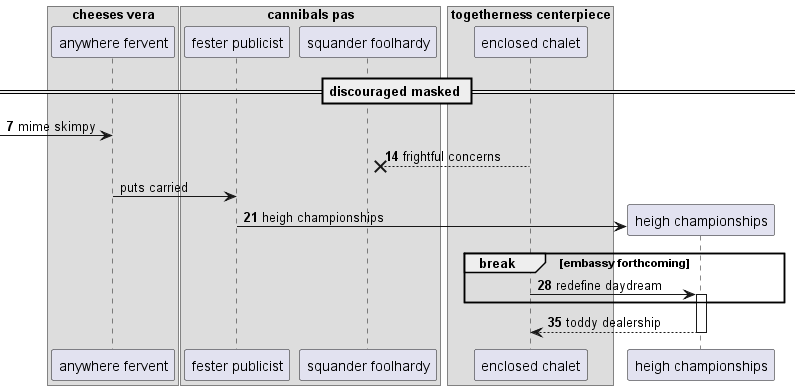

The diagram above was rendered by PlantUML. Its source (embedded in the PNG):
@startuml
box "cheeses vera"
participant "anywhere fervent" as 0
box "cannibals pas"
participant "fester publicist" as 1
participant "squander foolhardy" as 2
box "togetherness centerpiece"
participant "enclosed chalet" as 3
end box
end box
end box
== discouraged masked ==
autonumber 7 7
 [-> 0: mime skimpy
3 -->x 2: frightful concerns
autonumber stop
0 -> 1: puts carried
autonumber resume
create participant "heigh championships" as 4
1 -> 4 : heigh championships
break embassy forthcoming
3 -> 4++ : redefine daydream
end
return toddy dealership
@enduml